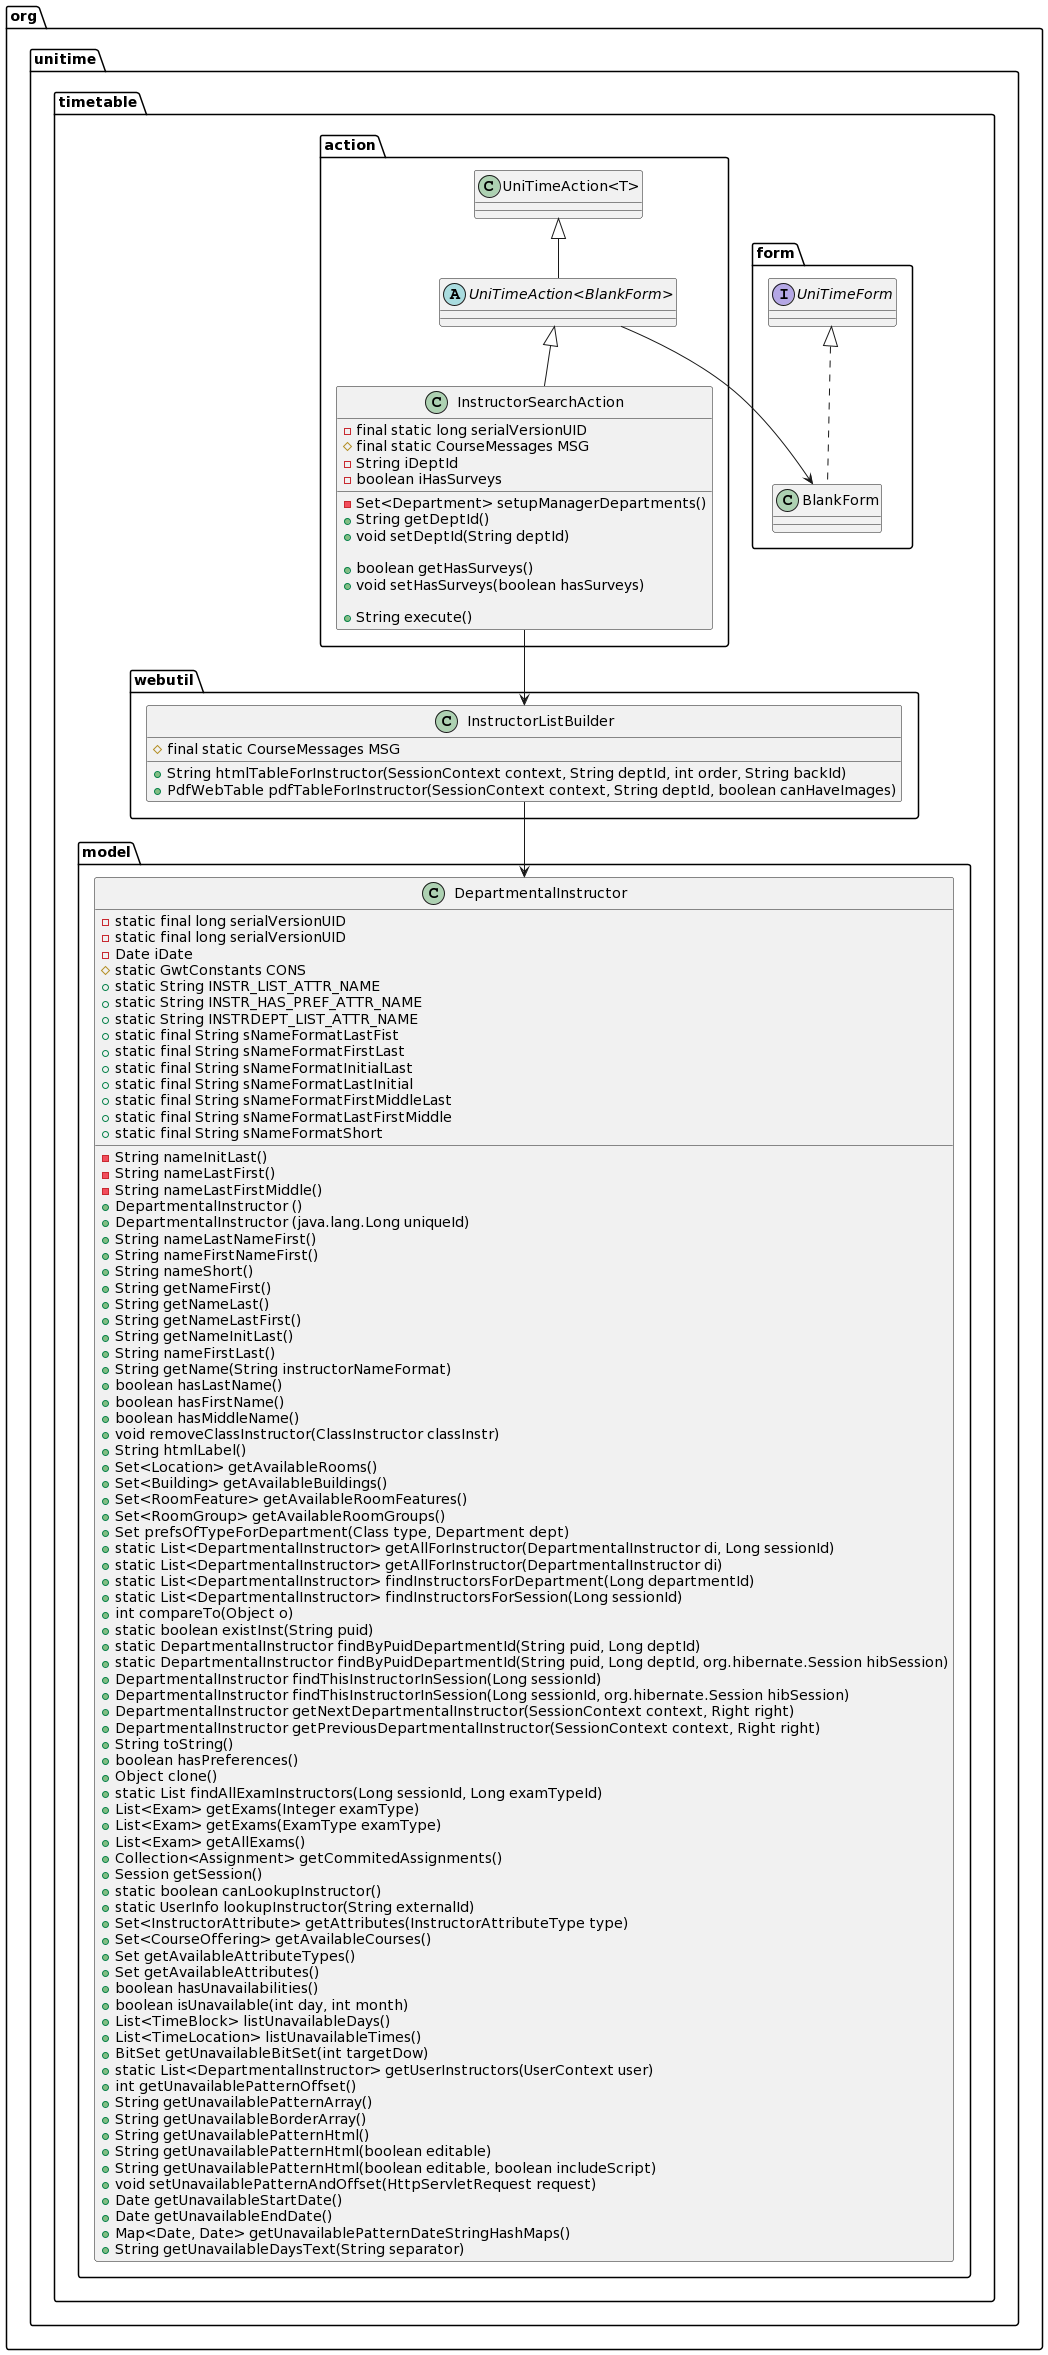

The diagram above was rendered by PlantUML. Its source (embedded in the PNG):
@startuml
package org.unitime.timetable.form {
interface UniTimeForm
class BlankForm implements UniTimeForm
}

package org.unitime.timetable.action {

abstract class "UniTimeAction<BlankForm>" extends "UniTimeAction<T>"

"UniTimeAction<BlankForm>" --> BlankForm

class InstructorSearchAction extends "UniTimeAction<BlankForm>" {
	- final static long serialVersionUID
	# final static CourseMessages MSG
	- String iDeptId
	- boolean iHasSurveys
        - Set<Department> setupManagerDepartments()
	+ String getDeptId()
	+ void setDeptId(String deptId)

	+ boolean getHasSurveys()
	+ void setHasSurveys(boolean hasSurveys)

	+ String execute()
}


}

package org.unitime.timetable.webutil {
class InstructorListBuilder {
    # final static CourseMessages MSG
    + String htmlTableForInstructor(SessionContext context, String deptId, int order, String backId)
    + PdfWebTable pdfTableForInstructor(SessionContext context, String deptId, boolean canHaveImages)
}
}

package org.unitime.timetable.model {
class DepartmentalInstructor {
- static final long serialVersionUID
- String nameInitLast()
- String nameLastFirst()
- String nameLastFirstMiddle()
- static final long serialVersionUID
- Date iDate
# static GwtConstants CONS
+ DepartmentalInstructor ()
+ DepartmentalInstructor (java.lang.Long uniqueId)
+ static String INSTR_LIST_ATTR_NAME
+ static String INSTR_HAS_PREF_ATTR_NAME
+ static String INSTRDEPT_LIST_ATTR_NAME
+ static final String sNameFormatLastFist
+ static final String sNameFormatFirstLast
+ static final String sNameFormatInitialLast
+ static final String sNameFormatLastInitial
+ static final String sNameFormatFirstMiddleLast
+ static final String sNameFormatLastFirstMiddle
+ static final String sNameFormatShort
+ String nameLastNameFirst()
+ String nameFirstNameFirst()
+ String nameShort()
+ String getNameFirst()
+ String getNameLast()
+ String getNameLastFirst()
+ String getNameInitLast()
+ String nameFirstLast()
+ String getName(String instructorNameFormat)
+ boolean hasLastName()
+ boolean hasFirstName()
+ boolean hasMiddleName()
+ void removeClassInstructor(ClassInstructor classInstr)
+ String htmlLabel()
+ Set<Location> getAvailableRooms()
+ Set<Building> getAvailableBuildings()
+ Set<RoomFeature> getAvailableRoomFeatures()
+ Set<RoomGroup> getAvailableRoomGroups()
+ Set prefsOfTypeForDepartment(Class type, Department dept)
+ static List<DepartmentalInstructor> getAllForInstructor(DepartmentalInstructor di, Long sessionId)
+ static List<DepartmentalInstructor> getAllForInstructor(DepartmentalInstructor di)
+ static List<DepartmentalInstructor> findInstructorsForDepartment(Long departmentId)
+ static List<DepartmentalInstructor> findInstructorsForSession(Long sessionId)
+ int compareTo(Object o)
+ static boolean existInst(String puid)
+ static DepartmentalInstructor findByPuidDepartmentId(String puid, Long deptId)
+ static DepartmentalInstructor findByPuidDepartmentId(String puid, Long deptId, org.hibernate.Session hibSession)
+ DepartmentalInstructor findThisInstructorInSession(Long sessionId)
+ DepartmentalInstructor findThisInstructorInSession(Long sessionId, org.hibernate.Session hibSession)
+ DepartmentalInstructor getNextDepartmentalInstructor(SessionContext context, Right right)
+ DepartmentalInstructor getPreviousDepartmentalInstructor(SessionContext context, Right right)
+ String toString()
+ boolean hasPreferences()
+ Object clone()
+ static List findAllExamInstructors(Long sessionId, Long examTypeId)
+ List<Exam> getExams(Integer examType)
+ List<Exam> getExams(ExamType examType)
+ List<Exam> getAllExams()
+ Collection<Assignment> getCommitedAssignments()
+ Session getSession()
+ static boolean canLookupInstructor()
+ static UserInfo lookupInstructor(String externalId)
+ Set<InstructorAttribute> getAttributes(InstructorAttributeType type)
+ Set<CourseOffering> getAvailableCourses()
+ Set getAvailableAttributeTypes()
+ Set getAvailableAttributes()
+ boolean hasUnavailabilities()
+ boolean isUnavailable(int day, int month)
+ List<TimeBlock> listUnavailableDays()
+ List<TimeLocation> listUnavailableTimes()
+ BitSet getUnavailableBitSet(int targetDow)
+ static List<DepartmentalInstructor> getUserInstructors(UserContext user)
+ int getUnavailablePatternOffset()
+ String getUnavailablePatternArray()
+ String getUnavailableBorderArray()
+ String getUnavailablePatternHtml()
+ String getUnavailablePatternHtml(boolean editable)
+ String getUnavailablePatternHtml(boolean editable, boolean includeScript)
+ void setUnavailablePatternAndOffset(HttpServletRequest request)
+ Date getUnavailableStartDate()
+ Date getUnavailableEndDate()
+ Map<Date, Date> getUnavailablePatternDateStringHashMaps()
+ String getUnavailableDaysText(String separator)
}
}

InstructorSearchAction --> InstructorListBuilder
InstructorListBuilder --> DepartmentalInstructor
@enduml